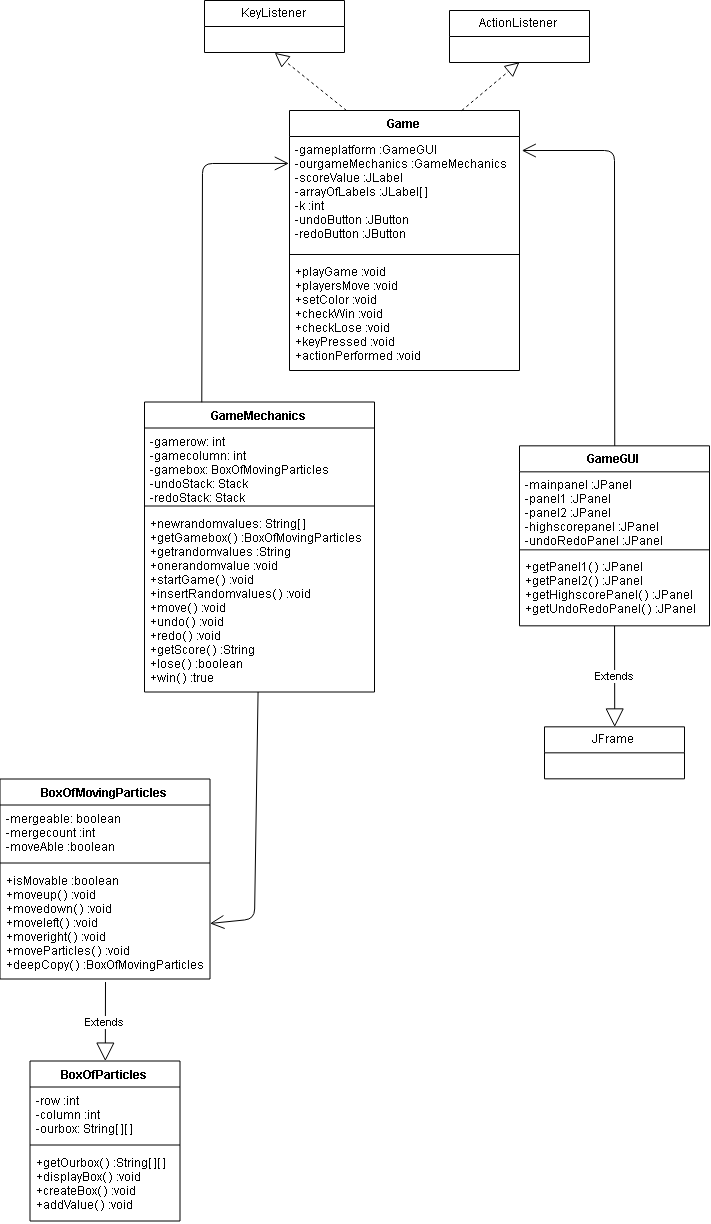

The diagram above was exported from draw.io. Its source (the exported page's mxGraphModel, read from the mxfile embedded in the PNG):
<mxGraphModel dx="988" dy="1710" grid="1" gridSize="10" guides="1" tooltips="1" connect="1" arrows="1" fold="1" page="1" pageScale="1" pageWidth="827" pageHeight="1169" math="0" shadow="0">
  <root>
    <mxCell id="0" />
    <mxCell id="1" parent="0" />
    <mxCell id="XXjDgMBmyVSPdKvxuORy-1" value="BoxOfParticles" style="swimlane;fontStyle=1;align=center;verticalAlign=top;childLayout=stackLayout;horizontal=1;startSize=26;horizontalStack=0;resizeParent=1;resizeParentMax=0;resizeLast=0;collapsible=1;marginBottom=0;" vertex="1" parent="1">
      <mxGeometry x="55.5" y="880.5" width="150" height="160" as="geometry" />
    </mxCell>
    <mxCell id="XXjDgMBmyVSPdKvxuORy-2" value="-row :int&#10;-column :int&#10;-ourbox: String[ ][ ]&#10;" style="text;strokeColor=none;fillColor=none;align=left;verticalAlign=top;spacingLeft=4;spacingRight=4;overflow=hidden;rotatable=0;points=[[0,0.5],[1,0.5]];portConstraint=eastwest;" vertex="1" parent="XXjDgMBmyVSPdKvxuORy-1">
      <mxGeometry y="26" width="150" height="54" as="geometry" />
    </mxCell>
    <mxCell id="XXjDgMBmyVSPdKvxuORy-3" value="" style="line;strokeWidth=1;fillColor=none;align=left;verticalAlign=middle;spacingTop=-1;spacingLeft=3;spacingRight=3;rotatable=0;labelPosition=right;points=[];portConstraint=eastwest;" vertex="1" parent="XXjDgMBmyVSPdKvxuORy-1">
      <mxGeometry y="80" width="150" height="8" as="geometry" />
    </mxCell>
    <mxCell id="XXjDgMBmyVSPdKvxuORy-4" value="+getOurbox( ) :String[ ][ ]&#10;+displayBox( ) :void&#10;+createBox( ) :void&#10;+addValue( ) :void&#10;" style="text;strokeColor=none;fillColor=none;align=left;verticalAlign=top;spacingLeft=4;spacingRight=4;overflow=hidden;rotatable=0;points=[[0,0.5],[1,0.5]];portConstraint=eastwest;" vertex="1" parent="XXjDgMBmyVSPdKvxuORy-1">
      <mxGeometry y="88" width="150" height="72" as="geometry" />
    </mxCell>
    <mxCell id="XXjDgMBmyVSPdKvxuORy-5" value="BoxOfMovingParticles" style="swimlane;fontStyle=1;align=center;verticalAlign=top;childLayout=stackLayout;horizontal=1;startSize=26;horizontalStack=0;resizeParent=1;resizeParentMax=0;resizeLast=0;collapsible=1;marginBottom=0;" vertex="1" parent="1">
      <mxGeometry x="25.5" y="598.5" width="210" height="200" as="geometry" />
    </mxCell>
    <mxCell id="XXjDgMBmyVSPdKvxuORy-6" value="-mergeable: boolean&#10;-mergecount :int&#10;-moveAble :boolean&#10;" style="text;strokeColor=none;fillColor=none;align=left;verticalAlign=top;spacingLeft=4;spacingRight=4;overflow=hidden;rotatable=0;points=[[0,0.5],[1,0.5]];portConstraint=eastwest;" vertex="1" parent="XXjDgMBmyVSPdKvxuORy-5">
      <mxGeometry y="26" width="210" height="54" as="geometry" />
    </mxCell>
    <mxCell id="XXjDgMBmyVSPdKvxuORy-7" value="" style="line;strokeWidth=1;fillColor=none;align=left;verticalAlign=middle;spacingTop=-1;spacingLeft=3;spacingRight=3;rotatable=0;labelPosition=right;points=[];portConstraint=eastwest;" vertex="1" parent="XXjDgMBmyVSPdKvxuORy-5">
      <mxGeometry y="80" width="210" height="8" as="geometry" />
    </mxCell>
    <mxCell id="XXjDgMBmyVSPdKvxuORy-8" value="+isMovable :boolean&#10;+moveup( ) :void&#10;+movedown( ) :void&#10;+moveleft( ) :void&#10;+moveright( ) :void&#10;+moveParticles( ) :void&#10;+deepCopy( ) :BoxOfMovingParticles&#10;" style="text;strokeColor=none;fillColor=none;align=left;verticalAlign=top;spacingLeft=4;spacingRight=4;overflow=hidden;rotatable=0;points=[[0,0.5],[1,0.5]];portConstraint=eastwest;" vertex="1" parent="XXjDgMBmyVSPdKvxuORy-5">
      <mxGeometry y="88" width="210" height="112" as="geometry" />
    </mxCell>
    <mxCell id="XXjDgMBmyVSPdKvxuORy-9" value="GameMechanics" style="swimlane;fontStyle=1;align=center;verticalAlign=top;childLayout=stackLayout;horizontal=1;startSize=26;horizontalStack=0;resizeParent=1;resizeParentMax=0;resizeLast=0;collapsible=1;marginBottom=0;" vertex="1" parent="1">
      <mxGeometry x="170" y="221.5" width="230" height="290" as="geometry" />
    </mxCell>
    <mxCell id="XXjDgMBmyVSPdKvxuORy-10" value="-gamerow: int&#10;-gamecolumn: int&#10;-gamebox: BoxOfMovingParticles&#10;-undoStack: Stack&#10;-redoStack: Stack&#10;" style="text;strokeColor=none;fillColor=none;align=left;verticalAlign=top;spacingLeft=4;spacingRight=4;overflow=hidden;rotatable=0;points=[[0,0.5],[1,0.5]];portConstraint=eastwest;" vertex="1" parent="XXjDgMBmyVSPdKvxuORy-9">
      <mxGeometry y="26" width="230" height="74" as="geometry" />
    </mxCell>
    <mxCell id="XXjDgMBmyVSPdKvxuORy-11" value="" style="line;strokeWidth=1;fillColor=none;align=left;verticalAlign=middle;spacingTop=-1;spacingLeft=3;spacingRight=3;rotatable=0;labelPosition=right;points=[];portConstraint=eastwest;" vertex="1" parent="XXjDgMBmyVSPdKvxuORy-9">
      <mxGeometry y="100" width="230" height="8" as="geometry" />
    </mxCell>
    <mxCell id="XXjDgMBmyVSPdKvxuORy-12" value="+newrandomvalues: String[ ]&#10;+getGamebox( ) :BoxOfMovingParticles&#10;+getrandomvalues :String&#10;+onerandomvalue :void&#10;+startGame( ) :void&#10;+insertRandomvalues( ) :void&#10;+move( ) :void&#10;+undo( ) :void&#10;+redo( ) :void&#10;+getScore( ) :String&#10;+lose( ) :boolean&#10;+win( ) :true&#10;" style="text;strokeColor=none;fillColor=none;align=left;verticalAlign=top;spacingLeft=4;spacingRight=4;overflow=hidden;rotatable=0;points=[[0,0.5],[1,0.5]];portConstraint=eastwest;" vertex="1" parent="XXjDgMBmyVSPdKvxuORy-9">
      <mxGeometry y="108" width="230" height="182" as="geometry" />
    </mxCell>
    <mxCell id="XXjDgMBmyVSPdKvxuORy-13" value="GameGUI" style="swimlane;fontStyle=1;align=center;verticalAlign=top;childLayout=stackLayout;horizontal=1;startSize=26;horizontalStack=0;resizeParent=1;resizeParentMax=0;resizeLast=0;collapsible=1;marginBottom=0;" vertex="1" parent="1">
      <mxGeometry x="545" y="265.3333333333333" width="190" height="180" as="geometry" />
    </mxCell>
    <mxCell id="XXjDgMBmyVSPdKvxuORy-14" value="-mainpanel :JPanel&#10;-panel1 :JPanel&#10;-panel2 :JPanel&#10;-highscorepanel :JPanel&#10;-undoRedoPanel :JPanel&#10;&#10;" style="text;strokeColor=none;fillColor=none;align=left;verticalAlign=top;spacingLeft=4;spacingRight=4;overflow=hidden;rotatable=0;points=[[0,0.5],[1,0.5]];portConstraint=eastwest;" vertex="1" parent="XXjDgMBmyVSPdKvxuORy-13">
      <mxGeometry y="26" width="190" height="74" as="geometry" />
    </mxCell>
    <mxCell id="XXjDgMBmyVSPdKvxuORy-15" value="" style="line;strokeWidth=1;fillColor=none;align=left;verticalAlign=middle;spacingTop=-1;spacingLeft=3;spacingRight=3;rotatable=0;labelPosition=right;points=[];portConstraint=eastwest;" vertex="1" parent="XXjDgMBmyVSPdKvxuORy-13">
      <mxGeometry y="100" width="190" height="8" as="geometry" />
    </mxCell>
    <mxCell id="XXjDgMBmyVSPdKvxuORy-16" value="+getPanel1( ) :JPanel&#10;+getPanel2( ) :JPanel&#10;+getHighscorePanel( ) :JPanel&#10;+getUndoRedoPanel( ) :JPanel&#10;" style="text;strokeColor=none;fillColor=none;align=left;verticalAlign=top;spacingLeft=4;spacingRight=4;overflow=hidden;rotatable=0;points=[[0,0.5],[1,0.5]];portConstraint=eastwest;" vertex="1" parent="XXjDgMBmyVSPdKvxuORy-13">
      <mxGeometry y="108" width="190" height="72" as="geometry" />
    </mxCell>
    <mxCell id="XXjDgMBmyVSPdKvxuORy-17" value="JFrame" style="swimlane;fontStyle=0;childLayout=stackLayout;horizontal=1;startSize=26;fillColor=none;horizontalStack=0;resizeParent=1;resizeParentMax=0;resizeLast=0;collapsible=1;marginBottom=0;" vertex="1" parent="1">
      <mxGeometry x="570" y="546.3333333333333" width="140" height="52" as="geometry" />
    </mxCell>
    <mxCell id="XXjDgMBmyVSPdKvxuORy-21" value="Game" style="swimlane;fontStyle=1;align=center;verticalAlign=top;childLayout=stackLayout;horizontal=1;startSize=26;horizontalStack=0;resizeParent=1;resizeParentMax=0;resizeLast=0;collapsible=1;marginBottom=0;" vertex="1" parent="1">
      <mxGeometry x="315" y="-70" width="230" height="260" as="geometry" />
    </mxCell>
    <mxCell id="XXjDgMBmyVSPdKvxuORy-22" value="-gameplatform :GameGUI&#10;-ourgameMechanics :GameMechanics&#10;-scoreValue :JLabel&#10;-arrayOfLabels :JLabel[ ]&#10;-k :int&#10;-undoButton :JButton&#10;-redoButton :JButton" style="text;strokeColor=none;fillColor=none;align=left;verticalAlign=top;spacingLeft=4;spacingRight=4;overflow=hidden;rotatable=0;points=[[0,0.5],[1,0.5]];portConstraint=eastwest;" vertex="1" parent="XXjDgMBmyVSPdKvxuORy-21">
      <mxGeometry y="26" width="230" height="114" as="geometry" />
    </mxCell>
    <mxCell id="XXjDgMBmyVSPdKvxuORy-23" value="" style="line;strokeWidth=1;fillColor=none;align=left;verticalAlign=middle;spacingTop=-1;spacingLeft=3;spacingRight=3;rotatable=0;labelPosition=right;points=[];portConstraint=eastwest;" vertex="1" parent="XXjDgMBmyVSPdKvxuORy-21">
      <mxGeometry y="140" width="230" height="8" as="geometry" />
    </mxCell>
    <mxCell id="XXjDgMBmyVSPdKvxuORy-24" value="+playGame :void&#10;+playersMove :void&#10;+setColor :void&#10;+checkWin :void&#10;+checkLose :void&#10;+keyPressed :void&#10;+actionPerformed :void&#10;" style="text;strokeColor=none;fillColor=none;align=left;verticalAlign=top;spacingLeft=4;spacingRight=4;overflow=hidden;rotatable=0;points=[[0,0.5],[1,0.5]];portConstraint=eastwest;" vertex="1" parent="XXjDgMBmyVSPdKvxuORy-21">
      <mxGeometry y="148" width="230" height="112" as="geometry" />
    </mxCell>
    <mxCell id="XXjDgMBmyVSPdKvxuORy-25" value="KeyListener" style="swimlane;fontStyle=0;childLayout=stackLayout;horizontal=1;startSize=26;fillColor=none;horizontalStack=0;resizeParent=1;resizeParentMax=0;resizeLast=0;collapsible=1;marginBottom=0;" vertex="1" parent="1">
      <mxGeometry x="230" y="-180" width="140" height="52" as="geometry" />
    </mxCell>
    <mxCell id="XXjDgMBmyVSPdKvxuORy-26" value="ActionListener" style="swimlane;fontStyle=0;childLayout=stackLayout;horizontal=1;startSize=26;fillColor=none;horizontalStack=0;resizeParent=1;resizeParentMax=0;resizeLast=0;collapsible=1;marginBottom=0;" vertex="1" parent="1">
      <mxGeometry x="475" y="-170" width="140" height="52" as="geometry" />
    </mxCell>
    <mxCell id="XXjDgMBmyVSPdKvxuORy-27" value="Extends" style="endArrow=block;endSize=16;endFill=0;html=1;entryX=0.5;entryY=0;entryDx=0;entryDy=0;" edge="1" parent="1" target="XXjDgMBmyVSPdKvxuORy-1">
      <mxGeometry width="160" relative="1" as="geometry">
        <mxPoint x="131" y="801.5" as="sourcePoint" />
        <mxPoint x="-30" y="828.5" as="targetPoint" />
      </mxGeometry>
    </mxCell>
    <mxCell id="XXjDgMBmyVSPdKvxuORy-28" value="Extends" style="endArrow=block;endSize=16;endFill=0;html=1;entryX=0.5;entryY=0;entryDx=0;entryDy=0;" edge="1" parent="1" source="XXjDgMBmyVSPdKvxuORy-16" target="XXjDgMBmyVSPdKvxuORy-17">
      <mxGeometry width="160" relative="1" as="geometry">
        <mxPoint x="1000.166666666667" y="159.33333333333331" as="sourcePoint" />
        <mxPoint x="930.166666666667" y="171.00000000000006" as="targetPoint" />
      </mxGeometry>
    </mxCell>
    <mxCell id="XXjDgMBmyVSPdKvxuORy-29" value="" style="endArrow=block;dashed=1;endFill=0;endSize=12;html=1;exitX=0.25;exitY=0;exitDx=0;exitDy=0;entryX=0.5;entryY=1;entryDx=0;entryDy=0;" edge="1" parent="1" source="XXjDgMBmyVSPdKvxuORy-21" target="XXjDgMBmyVSPdKvxuORy-25">
      <mxGeometry width="160" relative="1" as="geometry">
        <mxPoint x="-355" y="268" as="sourcePoint" />
        <mxPoint x="-195" y="268" as="targetPoint" />
      </mxGeometry>
    </mxCell>
    <mxCell id="XXjDgMBmyVSPdKvxuORy-30" value="" style="endArrow=block;dashed=1;endFill=0;endSize=12;html=1;exitX=0.75;exitY=0;exitDx=0;exitDy=0;entryX=0.5;entryY=1;entryDx=0;entryDy=0;" edge="1" parent="1" source="XXjDgMBmyVSPdKvxuORy-21" target="XXjDgMBmyVSPdKvxuORy-26">
      <mxGeometry width="160" relative="1" as="geometry">
        <mxPoint x="324.66666666666697" y="22.666666666666742" as="sourcePoint" />
        <mxPoint x="9.66666666666697" y="194.33333333333348" as="targetPoint" />
      </mxGeometry>
    </mxCell>
    <mxCell id="XXjDgMBmyVSPdKvxuORy-31" value="" style="endArrow=open;endFill=1;endSize=12;html=1;entryX=1;entryY=0.5;entryDx=0;entryDy=0;" edge="1" parent="1" source="XXjDgMBmyVSPdKvxuORy-12" target="XXjDgMBmyVSPdKvxuORy-8">
      <mxGeometry width="160" relative="1" as="geometry">
        <mxPoint x="380" y="638.5" as="sourcePoint" />
        <mxPoint x="65.5" y="452.5" as="targetPoint" />
        <Array as="points">
          <mxPoint x="280" y="738.5" />
        </Array>
      </mxGeometry>
    </mxCell>
    <mxCell id="XXjDgMBmyVSPdKvxuORy-32" value="" style="endArrow=open;endFill=1;endSize=12;html=1;entryX=-0.003;entryY=0.241;entryDx=0;entryDy=0;exitX=0.25;exitY=0;exitDx=0;exitDy=0;entryPerimeter=0;" edge="1" parent="1" source="XXjDgMBmyVSPdKvxuORy-9" target="XXjDgMBmyVSPdKvxuORy-22">
      <mxGeometry width="160" relative="1" as="geometry">
        <mxPoint x="298" y="332" as="sourcePoint" />
        <mxPoint x="249.66666666666697" y="534" as="targetPoint" />
        <Array as="points">
          <mxPoint x="228" y="-17" />
        </Array>
      </mxGeometry>
    </mxCell>
    <mxCell id="XXjDgMBmyVSPdKvxuORy-36" value="" style="endArrow=open;endFill=1;endSize=12;html=1;entryX=1.008;entryY=0.12;entryDx=0;entryDy=0;exitX=0.5;exitY=0;exitDx=0;exitDy=0;entryPerimeter=0;" edge="1" parent="1" source="XXjDgMBmyVSPdKvxuORy-13" target="XXjDgMBmyVSPdKvxuORy-22">
      <mxGeometry width="160" relative="1" as="geometry">
        <mxPoint x="665" y="310" as="sourcePoint" />
        <mxPoint x="545" y="220" as="targetPoint" />
        <Array as="points">
          <mxPoint x="640" y="-30" />
        </Array>
      </mxGeometry>
    </mxCell>
  </root>
</mxGraphModel>